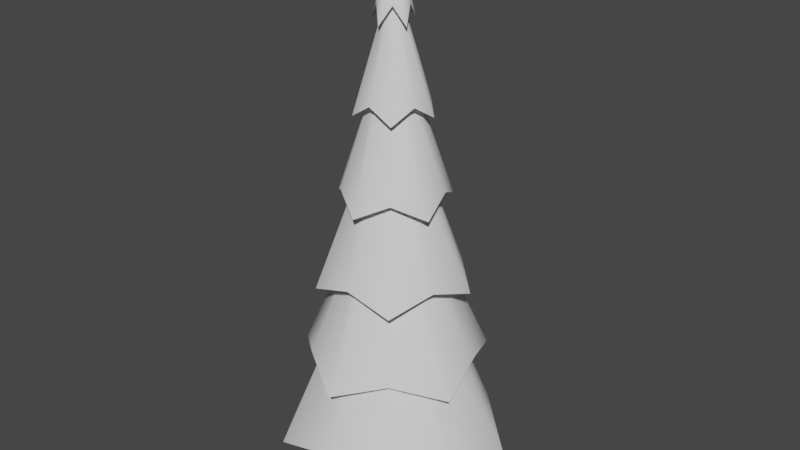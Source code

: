 # Source: Tannenbaum_smooth.blend  (saved by Blender 3.0.42; exported with 4.5.12 LTS)
import bpy
from mathutils import Matrix  # noqa: F401  (used for matrix-valued properties, if any)

bpy.ops.wm.read_factory_settings(use_empty=True)
scene = bpy.context.scene
scene.name = 'Scene'

# ---- collections
col_collection = bpy.data.collections.new('Collection'); scene.collection.children.link(col_collection)

# ---- node groups
ng_auto_smooth = bpy.data.node_groups.new('Auto Smooth', 'GeometryNodeTree')
_s = ng_auto_smooth.interface.new_socket(name='Geometry', in_out='OUTPUT', socket_type='NodeSocketGeometry')
_s = ng_auto_smooth.interface.new_socket(name='Geometry', in_out='INPUT', socket_type='NodeSocketGeometry')
_s = ng_auto_smooth.interface.new_socket(name='Angle', in_out='INPUT', socket_type='NodeSocketFloat')
_s.subtype = 'ANGLE'
_s.min_value = 0.0
_s.max_value = 3.142
ng_auto_smooth.is_modifier = True
_N = ng_auto_smooth.nodes; _L = ng_auto_smooth.links
n0 = _N.new('NodeGroupOutput'); n0.name = 'Group Output'; n0.location = (480, -100)
n1 = _N.new('NodeGroupInput'); n1.name = 'Group Input'; n1.location = (-420, -300)
n2 = _N.new('NodeGroupInput'); n2.name = 'Group Input.001'; n2.location = (-60, -100)
n3 = _N.new('GeometryNodeSetShadeSmooth'); n3.name = 'Set Shade Smooth'; n3.location = (120, -100)
n3.domain = 'EDGE'
n4 = _N.new('GeometryNodeSetShadeSmooth'); n4.name = 'Set Shade Smooth.001'; n4.location = (300, -100)
n5 = _N.new('GeometryNodeInputMeshEdgeAngle'); n5.name = 'Edge Angle'; n5.location = (-420, -220)
n6 = _N.new('GeometryNodeInputEdgeSmooth'); n6.name = 'Is Edge Smooth'; n6.location = (-60, -160)
n7 = _N.new('GeometryNodeInputShadeSmooth'); n7.name = 'Is Face Smooth'; n7.location = (-240, -340)
n8 = _N.new('FunctionNodeBooleanMath'); n8.name = 'Boolean Math'; n8.location = (-60, -220)
n9 = _N.new('FunctionNodeCompare'); n9.name = 'Compare'; n9.location = (-240, -180)
n9.operation = 'LESS_EQUAL'
_L.new(n5.outputs[0], n9.inputs[0])
_L.new(n4.outputs[0], n0.inputs[0])
_L.new(n1.outputs[1], n9.inputs[1])
_L.new(n9.outputs[0], n8.inputs[0])
_L.new(n7.outputs[0], n8.inputs[1])
_L.new(n2.outputs[0], n3.inputs[0])
_L.new(n6.outputs[0], n3.inputs[1])
_L.new(n3.outputs[0], n4.inputs[0])
_L.new(n8.outputs[0], n3.inputs[2])
n0.is_active_output = True

# ---- world
world_world = bpy.data.worlds.new('World'); scene.world = world_world
world_world.use_nodes = True; world_world.node_tree.nodes.clear()
_N = world_world.node_tree.nodes; _L = world_world.node_tree.links
n0 = _N.new('ShaderNodeOutputWorld'); n0.name = 'World Output'; n0.location = (300, 300)
n1 = _N.new('ShaderNodeBackground'); n1.name = 'Background'; n1.location = (10, 300)
n1.inputs[0].default_value = (0.05088, 0.05088, 0.05088, 1.0)
_L.new(n1.outputs[0], n0.inputs[0])
n0.is_active_output = True
world_world.color = (0.05088, 0.05088, 0.05088)
world_world.use_sun_shadow = False
world_world.sun_shadow_jitter_overblur = 0.0

# ---- meshes
me_cylinder = bpy.data.meshes.new('Cylinder')
me_cylinder.from_pydata([(2.97e-07, 2.993, -1.015), (1.508, 2.075, -0.4575), (0.0, 0.0, 12.19), (2.847, 0.925, -1.015), (2.44, -0.7927, -0.4575), (1.76, -2.422, -1.015), (-3.927e-07, -2.565, -0.4575), (-1.76, -2.422, -1.015), (-2.44, -0.7927, -0.4575), (-2.847, 0.925, -1.015), (-1.508, 2.075, -0.4575), (-1.541e-07, 2.148, 1.685), (2.754e-07, 1.977, 3.464), (-1.903e-07, 1.295, 6.058), (7.369e-07, 0.9843, 7.874), (9.808e-09, 0.3939, 10.47), (0.3139, 0.4321, 10.01), (0.5096, 0.7014, 8.245), (0.8714, 1.199, 5.664), (1.014, 1.396, 3.863), (1.459, 2.008, 1.243), (0.3747, 0.1217, 10.47), (0.9361, 0.3042, 7.874), (1.232, 0.4002, 6.058), (1.88, 0.6109, 3.464), (2.043, 0.6638, 1.685), (0.5079, -0.165, 10.01), (0.8245, -0.2679, 8.245), (1.41, -0.4581, 5.664), (1.641, -0.5332, 3.863), (2.361, -0.7671, 1.243), (0.2315, -0.3187, 10.47), (0.5785, -0.7963, 7.874), (0.7611, -1.048, 6.058), (1.162, -1.599, 3.464), (1.263, -1.738, 1.685), (3.556e-07, -0.5341, 10.01), (6.613e-07, -0.867, 8.245), (5.273e-07, -1.482, 5.664), (2.764e-07, -1.726, 3.863), (-3.097e-07, -2.482, 1.243), (-0.2315, -0.3187, 10.47), (-0.5785, -0.7963, 7.874), (-0.7611, -1.048, 6.058), (-1.162, -1.599, 3.464), (-1.263, -1.738, 1.685), (-0.5079, -0.165, 10.01), (-0.8245, -0.2679, 8.245), (-1.41, -0.4581, 5.664), (-1.641, -0.5332, 3.863), (-2.361, -0.7671, 1.243), (-0.3747, 0.1217, 10.47), (-0.9361, 0.3042, 7.874), (-1.232, 0.4002, 6.058), (-1.88, 0.6109, 3.464), (-2.043, 0.6638, 1.685), (-0.3139, 0.4321, 10.01), (-0.5096, 0.7014, 8.245), (-0.8714, 1.199, 5.664), (-1.014, 1.396, 3.863), (-1.459, 2.008, 1.243), (0.6106, 0.8404, 3.348), (1.181, 0.3836, 3.036), (0.9879, -0.321, 3.348), (0.7296, -1.004, 3.036), (-5.422e-07, -1.039, 3.348), (-0.7296, -1.004, 3.036), (-0.9879, -0.321, 3.348), (-1.181, 0.3836, 3.036), (-0.6106, 0.8404, 3.348), (1.672e-07, 1.241, 3.036), (4.042e-07, 0.6892, 5.238), (0.4523, 0.6225, 5.153), (0.6555, 0.213, 5.238), (0.7318, -0.2378, 5.153), (0.4051, -0.5576, 5.238), (-3.363e-07, -0.7695, 5.153), (-0.4051, -0.5576, 5.238), (-0.7318, -0.2378, 5.153), (-0.6555, 0.213, 5.238), (-0.4523, 0.6225, 5.153), (1.266e-07, 0.6005, 7.088), (0.3321, 0.4572, 7.097), (0.5711, 0.1856, 7.088), (0.5374, -0.1746, 7.097), (0.353, -0.4858, 7.088), (5.44e-07, -0.5651, 7.097), (-0.353, -0.4858, 7.088), (-0.5374, -0.1746, 7.097), (-0.5711, 0.1856, 7.088), (-0.3321, 0.4572, 7.097), (4.022e-07, 0.4253, 8.757), (0.2373, 0.3266, 8.876), (0.4045, 0.1314, 8.757), (0.384, -0.1248, 8.876), (0.25, -0.3441, 8.757), (9.087e-07, -0.4038, 8.876), (-0.25, -0.344, 8.757), (-0.384, -0.1248, 8.876), (-0.4045, 0.1314, 8.757), (-0.2373, 0.3266, 8.876), (-1.884e-07, 0.1534, 10.63), (0.1207, 0.1661, 10.45), (0.1459, 0.04739, 10.63), (0.1953, -0.06345, 10.45), (0.09014, -0.1241, 10.63), (4.023e-07, -0.2053, 10.45), (-0.09015, -0.1241, 10.63), (-0.1953, -0.06345, 10.45), (-0.1459, 0.04739, 10.63), (-0.1207, 0.1661, 10.45), (-7.153e-08, 0.0, 0.5117), (3.984e-09, 0.8663, -2.45), (2.249e-08, 0.2455, 0.5302), (0.5092, 0.7009, -2.45), (0.1443, 0.1986, 0.5302), (0.8239, 0.2677, -2.45), (0.2335, 0.07586, 0.5302), (0.8239, -0.2677, -2.45), (0.2335, -0.07586, 0.5302), (0.5092, -0.7009, -2.45), (0.1443, -0.1986, 0.5302), (-7.175e-08, -0.8663, -2.45), (1.026e-09, -0.2455, 0.5302), (-0.5092, -0.7009, -2.45), (-0.1443, -0.1986, 0.5302), (-0.8239, -0.2677, -2.45), (-0.2335, -0.07586, 0.5302), (-0.8239, 0.2677, -2.45), (-0.2335, 0.07586, 0.5302), (-0.5092, 0.7009, -2.45), (-0.1443, 0.1986, 0.5302), (1.426e-08, 0.5504, -1.553), (0.3235, 0.4453, -1.553), (0.5235, 0.1701, -1.553), (0.5235, -0.1701, -1.553), (0.3235, -0.4453, -1.553), (-3.387e-08, -0.5504, -1.553), (-0.3235, -0.4453, -1.553), (-0.5235, -0.1701, -1.553), (-0.5235, 0.1701, -1.553), (-0.3235, 0.4453, -1.553)], [], [(15, 2, 16), (16, 2, 21), (21, 2, 26), (26, 2, 31), (31, 2, 36), (36, 2, 41), (41, 2, 46), (46, 2, 51), (51, 2, 56), (56, 2, 15), (5, 6, 111), (69, 60, 11, 70), (80, 59, 12, 71), (90, 58, 13, 81), (100, 57, 14, 91), (110, 56, 15, 101), (68, 55, 60, 69), (79, 54, 59, 80), (89, 53, 58, 90), (99, 52, 57, 100), (109, 51, 56, 110), (67, 50, 55, 68), (78, 49, 54, 79), (88, 48, 53, 89), (98, 47, 52, 99), (108, 46, 51, 109), (66, 45, 50, 67), (77, 44, 49, 78), (87, 43, 48, 88), (97, 42, 47, 98), (107, 41, 46, 108), (65, 40, 45, 66), (76, 39, 44, 77), (86, 38, 43, 87), (96, 37, 42, 97), (106, 36, 41, 107), (64, 35, 40, 65), (75, 34, 39, 76), (85, 33, 38, 86), (95, 32, 37, 96), (105, 31, 36, 106), (63, 30, 35, 64), (74, 29, 34, 75), (84, 28, 33, 85), (94, 27, 32, 95), (104, 26, 31, 105), (62, 25, 30, 63), (73, 24, 29, 74), (83, 23, 28, 84), (93, 22, 27, 94), (103, 21, 26, 104), (61, 20, 25, 62), (72, 19, 24, 73), (82, 18, 23, 83), (92, 17, 22, 93), (102, 16, 21, 103), (70, 11, 20, 61), (71, 12, 19, 72), (81, 13, 18, 82), (91, 14, 17, 92), (101, 15, 16, 102), (0, 70, 61, 1), (1, 61, 62, 3), (3, 62, 63, 4), (4, 63, 64, 5), (5, 64, 65, 6), (6, 65, 66, 7), (7, 66, 67, 8), (8, 67, 68, 9), (9, 68, 69, 10), (10, 69, 70, 0), (11, 71, 72, 20), (20, 72, 73, 25), (25, 73, 74, 30), (30, 74, 75, 35), (35, 75, 76, 40), (40, 76, 77, 45), (45, 77, 78, 50), (50, 78, 79, 55), (55, 79, 80, 60), (60, 80, 71, 11), (12, 81, 82, 19), (19, 82, 83, 24), (24, 83, 84, 29), (29, 84, 85, 34), (34, 85, 86, 39), (39, 86, 87, 44), (44, 87, 88, 49), (49, 88, 89, 54), (54, 89, 90, 59), (59, 90, 81, 12), (13, 91, 92, 18), (18, 92, 93, 23), (23, 93, 94, 28), (28, 94, 95, 33), (33, 95, 96, 38), (38, 96, 97, 43), (43, 97, 98, 48), (48, 98, 99, 53), (53, 99, 100, 58), (58, 100, 91, 13), (14, 101, 102, 17), (17, 102, 103, 22), (22, 103, 104, 27), (27, 104, 105, 32), (32, 105, 106, 37), (37, 106, 107, 42), (42, 107, 108, 47), (47, 108, 109, 52), (52, 109, 110, 57), (57, 110, 101, 14), (4, 5, 111), (0, 1, 111), (3, 4, 111), (1, 3, 111), (10, 0, 111), (9, 10, 111), (8, 9, 111), (7, 8, 111), (6, 7, 111), (132, 113, 115, 133), (133, 115, 117, 134), (134, 117, 119, 135), (135, 119, 121, 136), (136, 121, 123, 137), (137, 123, 125, 138), (138, 125, 127, 139), (139, 127, 129, 140), (115, 113, 131, 129, 127, 125, 123, 121, 119, 117), (140, 129, 131, 141), (141, 131, 113, 132), (112, 114, 116, 118, 120, 122, 124, 126, 128, 130), (130, 141, 132, 112), (128, 140, 141, 130), (126, 139, 140, 128), (124, 138, 139, 126), (122, 137, 138, 124), (120, 136, 137, 122), (118, 135, 136, 120), (116, 134, 135, 118), (114, 133, 134, 116), (112, 132, 133, 114)])
me_cylinder.polygons.foreach_set('use_smooth', [True] * 142)
_uv = me_cylinder.uv_layers.new(name='UVMap')
_uv.uv.foreach_set('vector', [1.0, 0.9167, 0.9, 1.0, 0.9, 0.9167, 0.9, 0.9167, 0.8, 1.0, 0.8, 0.9167, 0.8, 0.9167, 0.7, 1.0, 0.7, 0.9167, 0.7, 0.9167, 0.6, 1.0, 0.6, 0.9167, 0.6, 0.9167, 0.5, 1.0, 0.5, 0.9167, 0.5, 0.9167, 0.4, 1.0, 0.4, 0.9167, 0.4, 0.9167, 0.3, 1.0, 0.3, 0.9167, 0.3, 0.9167, 0.2, 1.0, 0.2, 0.9167, 0.2, 0.9167, 0.1, 1.0, 0.1, 0.9167, 0.1, 0.9167, -7.451e-08, 1.0, -7.451e-08, 0.9167, 0.6, 0.5, 0.5, 0.5, 0.6, 0.5, 0.1, 0.5833, 0.1, 0.5833, -7.451e-08, 0.5833, -7.451e-08, 0.5833, 0.1, 0.6667, 0.1, 0.6667, -7.451e-08, 0.6667, -7.451e-08, 0.6667, 0.1, 0.75, 0.1, 0.75, -7.451e-08, 0.75, -7.451e-08, 0.75, 0.1, 0.8333, 0.1, 0.8333, -7.451e-08, 0.8333, -7.451e-08, 0.8333, 0.1, 0.9167, 0.1, 0.9167, -7.451e-08, 0.9167, -7.451e-08, 0.9167, 0.2, 0.5833, 0.2, 0.5833, 0.1, 0.5833, 0.1, 0.5833, 0.2, 0.6667, 0.2, 0.6667, 0.1, 0.6667, 0.1, 0.6667, 0.2, 0.75, 0.2, 0.75, 0.1, 0.75, 0.1, 0.75, 0.2, 0.8333, 0.2, 0.8333, 0.1, 0.8333, 0.1, 0.8333, 0.2, 0.9167, 0.2, 0.9167, 0.1, 0.9167, 0.1, 0.9167, 0.3, 0.5833, 0.3, 0.5833, 0.2, 0.5833, 0.2, 0.5833, 0.3, 0.6667, 0.3, 0.6667, 0.2, 0.6667, 0.2, 0.6667, 0.3, 0.75, 0.3, 0.75, 0.2, 0.75, 0.2, 0.75, 0.3, 0.8333, 0.3, 0.8333, 0.2, 0.8333, 0.2, 0.8333, 0.3, 0.9167, 0.3, 0.9167, 0.2, 0.9167, 0.2, 0.9167, 0.4, 0.5833, 0.4, 0.5833, 0.3, 0.5833, 0.3, 0.5833, 0.4, 0.6667, 0.4, 0.6667, 0.3, 0.6667, 0.3, 0.6667, 0.4, 0.75, 0.4, 0.75, 0.3, 0.75, 0.3, 0.75, 0.4, 0.8333, 0.4, 0.8333, 0.3, 0.8333, 0.3, 0.8333, 0.4, 0.9167, 0.4, 0.9167, 0.3, 0.9167, 0.3, 0.9167, 0.5, 0.5833, 0.5, 0.5833, 0.4, 0.5833, 0.4, 0.5833, 0.5, 0.6667, 0.5, 0.6667, 0.4, 0.6667, 0.4, 0.6667, 0.5, 0.75, 0.5, 0.75, 0.4, 0.75, 0.4, 0.75, 0.5, 0.8333, 0.5, 0.8333, 0.4, 0.8333, 0.4, 0.8333, 0.5, 0.9167, 0.5, 0.9167, 0.4, 0.9167, 0.4, 0.9167, 0.6, 0.5833, 0.6, 0.5833, 0.5, 0.5833, 0.5, 0.5833, 0.6, 0.6667, 0.6, 0.6667, 0.5, 0.6667, 0.5, 0.6667, 0.6, 0.75, 0.6, 0.75, 0.5, 0.75, 0.5, 0.75, 0.6, 0.8333, 0.6, 0.8333, 0.5, 0.8333, 0.5, 0.8333, 0.6, 0.9167, 0.6, 0.9167, 0.5, 0.9167, 0.5, 0.9167, 0.7, 0.5833, 0.7, 0.5833, 0.6, 0.5833, 0.6, 0.5833, 0.7, 0.6667, 0.7, 0.6667, 0.6, 0.6667, 0.6, 0.6667, 0.7, 0.75, 0.7, 0.75, 0.6, 0.75, 0.6, 0.75, 0.7, 0.8333, 0.7, 0.8333, 0.6, 0.8333, 0.6, 0.8333, 0.7, 0.9167, 0.7, 0.9167, 0.6, 0.9167, 0.6, 0.9167, 0.8, 0.5833, 0.8, 0.5833, 0.7, 0.5833, 0.7, 0.5833, 0.8, 0.6667, 0.8, 0.6667, 0.7, 0.6667, 0.7, 0.6667, 0.8, 0.75, 0.8, 0.75, 0.7, 0.75, 0.7, 0.75, 0.8, 0.8333, 0.8, 0.8333, 0.7, 0.8333, 0.7, 0.8333, 0.8, 0.9167, 0.8, 0.9167, 0.7, 0.9167, 0.7, 0.9167, 0.9, 0.5833, 0.9, 0.5833, 0.8, 0.5833, 0.8, 0.5833, 0.9, 0.6667, 0.9, 0.6667, 0.8, 0.6667, 0.8, 0.6667, 0.9, 0.75, 0.9, 0.75, 0.8, 0.75, 0.8, 0.75, 0.9, 0.8333, 0.9, 0.8333, 0.8, 0.8333, 0.8, 0.8333, 0.9, 0.9167, 0.9, 0.9167, 0.8, 0.9167, 0.8, 0.9167, 1.0, 0.5833, 1.0, 0.5833, 0.9, 0.5833, 0.9, 0.5833, 1.0, 0.6667, 1.0, 0.6667, 0.9, 0.6667, 0.9, 0.6667, 1.0, 0.75, 1.0, 0.75, 0.9, 0.75, 0.9, 0.75, 1.0, 0.8333, 1.0, 0.8333, 0.9, 0.8333, 0.9, 0.8333, 1.0, 0.9167, 1.0, 0.9167, 0.9, 0.9167, 0.9, 0.9167, 1.0, 0.5, 1.0, 0.5833, 0.9, 0.5833, 0.9, 0.5, 0.9, 0.5, 0.9, 0.5833, 0.8, 0.5833, 0.8, 0.5, 0.8, 0.5, 0.8, 0.5833, 0.7, 0.5833, 0.7, 0.5, 0.7, 0.5, 0.7, 0.5833, 0.6, 0.5833, 0.6, 0.5, 0.6, 0.5, 0.6, 0.5833, 0.5, 0.5833, 0.5, 0.5, 0.5, 0.5, 0.5, 0.5833, 0.4, 0.5833, 0.4, 0.5, 0.4, 0.5, 0.4, 0.5833, 0.3, 0.5833, 0.3, 0.5, 0.3, 0.5, 0.3, 0.5833, 0.2, 0.5833, 0.2, 0.5, 0.2, 0.5, 0.2, 0.5833, 0.1, 0.5833, 0.1, 0.5, 0.1, 0.5, 0.1, 0.5833, -7.451e-08, 0.5833, -7.451e-08, 0.5, 1.0, 0.5833, 1.0, 0.6667, 0.9, 0.6667, 0.9, 0.5833, 0.9, 0.5833, 0.9, 0.6667, 0.8, 0.6667, 0.8, 0.5833, 0.8, 0.5833, 0.8, 0.6667, 0.7, 0.6667, 0.7, 0.5833, 0.7, 0.5833, 0.7, 0.6667, 0.6, 0.6667, 0.6, 0.5833, 0.6, 0.5833, 0.6, 0.6667, 0.5, 0.6667, 0.5, 0.5833, 0.5, 0.5833, 0.5, 0.6667, 0.4, 0.6667, 0.4, 0.5833, 0.4, 0.5833, 0.4, 0.6667, 0.3, 0.6667, 0.3, 0.5833, 0.3, 0.5833, 0.3, 0.6667, 0.2, 0.6667, 0.2, 0.5833, 0.2, 0.5833, 0.2, 0.6667, 0.1, 0.6667, 0.1, 0.5833, 0.1, 0.5833, 0.1, 0.6667, -7.451e-08, 0.6667, -7.451e-08, 0.5833, 1.0, 0.6667, 1.0, 0.75, 0.9, 0.75, 0.9, 0.6667, 0.9, 0.6667, 0.9, 0.75, 0.8, 0.75, 0.8, 0.6667, 0.8, 0.6667, 0.8, 0.75, 0.7, 0.75, 0.7, 0.6667, 0.7, 0.6667, 0.7, 0.75, 0.6, 0.75, 0.6, 0.6667, 0.6, 0.6667, 0.6, 0.75, 0.5, 0.75, 0.5, 0.6667, 0.5, 0.6667, 0.5, 0.75, 0.4, 0.75, 0.4, 0.6667, 0.4, 0.6667, 0.4, 0.75, 0.3, 0.75, 0.3, 0.6667, 0.3, 0.6667, 0.3, 0.75, 0.2, 0.75, 0.2, 0.6667, 0.2, 0.6667, 0.2, 0.75, 0.1, 0.75, 0.1, 0.6667, 0.1, 0.6667, 0.1, 0.75, -7.451e-08, 0.75, -7.451e-08, 0.6667, 1.0, 0.75, 1.0, 0.8333, 0.9, 0.8333, 0.9, 0.75, 0.9, 0.75, 0.9, 0.8333, 0.8, 0.8333, 0.8, 0.75, 0.8, 0.75, 0.8, 0.8333, 0.7, 0.8333, 0.7, 0.75, 0.7, 0.75, 0.7, 0.8333, 0.6, 0.8333, 0.6, 0.75, 0.6, 0.75, 0.6, 0.8333, 0.5, 0.8333, 0.5, 0.75, 0.5, 0.75, 0.5, 0.8333, 0.4, 0.8333, 0.4, 0.75, 0.4, 0.75, 0.4, 0.8333, 0.3, 0.8333, 0.3, 0.75, 0.3, 0.75, 0.3, 0.8333, 0.2, 0.8333, 0.2, 0.75, 0.2, 0.75, 0.2, 0.8333, 0.1, 0.8333, 0.1, 0.75, 0.1, 0.75, 0.1, 0.8333, -7.451e-08, 0.8333, -7.451e-08, 0.75, 1.0, 0.8333, 1.0, 0.9167, 0.9, 0.9167, 0.9, 0.8333, 0.9, 0.8333, 0.9, 0.9167, 0.8, 0.9167, 0.8, 0.8333, 0.8, 0.8333, 0.8, 0.9167, 0.7, 0.9167, 0.7, 0.8333, 0.7, 0.8333, 0.7, 0.9167, 0.6, 0.9167, 0.6, 0.8333, 0.6, 0.8333, 0.6, 0.9167, 0.5, 0.9167, 0.5, 0.8333, 0.5, 0.8333, 0.5, 0.9167, 0.4, 0.9167, 0.4, 0.8333, 0.4, 0.8333, 0.4, 0.9167, 0.3, 0.9167, 0.3, 0.8333, 0.3, 0.8333, 0.3, 0.9167, 0.2, 0.9167, 0.2, 0.8333, 0.2, 0.8333, 0.2, 0.9167, 0.1, 0.9167, 0.1, 0.8333, 0.1, 0.8333, 0.1, 0.9167, -7.451e-08, 0.9167, -7.451e-08, 0.8333, 0.7, 0.5, 0.6, 0.5, 0.7, 0.5, 1.0, 0.5, 0.9, 0.5, 1.0, 0.5, 0.8, 0.5, 0.7, 0.5, 0.8, 0.5, 0.9, 0.5, 0.8, 0.5, 0.9, 0.5, 0.1, 0.5, -7.451e-08, 0.5, 0.1, 0.5, 0.2, 0.5, 0.1, 0.5, 0.2, 0.5, 0.3, 0.5, 0.2, 0.5, 0.3, 0.5, 0.4, 0.5, 0.3, 0.5, 0.4, 0.5, 0.5, 0.5, 0.4, 0.5, 0.5, 0.5, 1.0, 0.6505, 1.0, 1.0, 0.9, 1.0, 0.9, 0.6505, 0.9, 0.6505, 0.9, 1.0, 0.8, 1.0, 0.8, 0.6505, 0.8, 0.6505, 0.8, 1.0, 0.7, 1.0, 0.7, 0.6505, 0.7, 0.6505, 0.7, 1.0, 0.6, 1.0, 0.6, 0.6505, 0.6, 0.6505, 0.6, 1.0, 0.5, 1.0, 0.5, 0.6505, 0.5, 0.6505, 0.5, 1.0, 0.4, 1.0, 0.4, 0.6505, 0.4, 0.6505, 0.4, 1.0, 0.3, 1.0, 0.3, 0.6505, 0.3, 0.6505, 0.3, 1.0, 0.2, 1.0, 0.2, 0.6505, 0.3911, 0.4442, 0.25, 0.49, 0.1089, 0.4442, 0.02175, 0.3242, 0.02175, 0.1758, 0.1089, 0.05584, 0.25, 0.01, 0.3911, 0.05584, 0.4783, 0.1758, 0.4783, 0.3242, 0.2, 0.6505, 0.2, 1.0, 0.1, 1.0, 0.1, 0.6505, 0.1, 0.6505, 0.1, 1.0, -7.451e-08, 1.0, -7.451e-08, 0.6505, 0.75, 0.49, 0.8911, 0.4442, 0.9783, 0.3242, 0.9783, 0.1758, 0.8911, 0.05584, 0.75, 0.01, 0.6089, 0.05584, 0.5217, 0.1758, 0.5217, 0.3242, 0.6089, 0.4442, 0.1, 0.5, 0.1, 0.6505, -7.451e-08, 0.6505, -7.451e-08, 0.5, 0.2, 0.5, 0.2, 0.6505, 0.1, 0.6505, 0.1, 0.5, 0.3, 0.5, 0.3, 0.6505, 0.2, 0.6505, 0.2, 0.5, 0.4, 0.5, 0.4, 0.6505, 0.3, 0.6505, 0.3, 0.5, 0.5, 0.5, 0.5, 0.6505, 0.4, 0.6505, 0.4, 0.5, 0.6, 0.5, 0.6, 0.6505, 0.5, 0.6505, 0.5, 0.5, 0.7, 0.5, 0.7, 0.6505, 0.6, 0.6505, 0.6, 0.5, 0.8, 0.5, 0.8, 0.6505, 0.7, 0.6505, 0.7, 0.5, 0.9, 0.5, 0.9, 0.6505, 0.8, 0.6505, 0.8, 0.5, 1.0, 0.5, 1.0, 0.6505, 0.9, 0.6505, 0.9, 0.5])
me_cylinder.use_remesh_fix_poles = True
me_cylinder.use_remesh_preserve_attributes = False
me_cylinder.use_mirror_vertex_groups = False
me_cylinder.update()

# ---- objects
ob_cylinder = bpy.data.objects.new('Cylinder', me_cylinder)

# ---- transforms, parenting, visibility, modifiers, constraints
ob_cylinder.location = (0.0, 0.0, 2.45)
ob_cylinder.lineart.crease_threshold = 0.0
_m = ob_cylinder.modifiers.new('Auto Smooth', 'NODES')
_m.node_group = ng_auto_smooth
_gi = [s.identifier for s in ng_auto_smooth.interface.items_tree if s.item_type == 'SOCKET' and s.in_out == 'INPUT']
_m[_gi[1]] = 1.869  # Angle

# ---- collection membership
col_collection.objects.link(ob_cylinder)

# ---- scene / render settings (as saved in the file)
scene.frame_start = 1; scene.frame_end = 250; scene.frame_set(28)
scene.render.engine = 'BLENDER_EEVEE_NEXT'
scene.cycles.use_denoising = False
scene.cycles.samples = 128
scene.cycles.sampling_pattern = 'TABULATED_SOBOL'
scene.cycles.use_adaptive_sampling = False
scene.cycles.use_light_tree = False
scene.view_settings.view_transform = 'Filmic'
bpy.context.view_layer.update()

# ---- added for rendering (the .blend has no active camera and no usable light): camera, sun
cam_auto = bpy.data.cameras.new('AutoCamera')
cam_auto.lens = 50.0
cam_auto.sensor_width = 36.0
cam_auto.clip_end = 1000.0
ob_auto_camera = bpy.data.objects.new('AutoCamera', cam_auto)
scene.collection.objects.link(ob_auto_camera)
ob_auto_camera.location = (15.4138, -18.2824, 19.6491)
ob_auto_camera.rotation_euler = (1.09748, -7.21219e-08, 0.694738)
scene.camera = ob_auto_camera
light_auto_sun = bpy.data.lights.new('AutoSun', 'SUN')
light_auto_sun.energy = 3.0
light_auto_sun.angle = 0.0523599
ob_auto_sun = bpy.data.objects.new('AutoSun', light_auto_sun)
scene.collection.objects.link(ob_auto_sun)
ob_auto_sun.rotation_euler = (0.872665, 0.174533, 0.523599)
bpy.context.view_layer.update()
